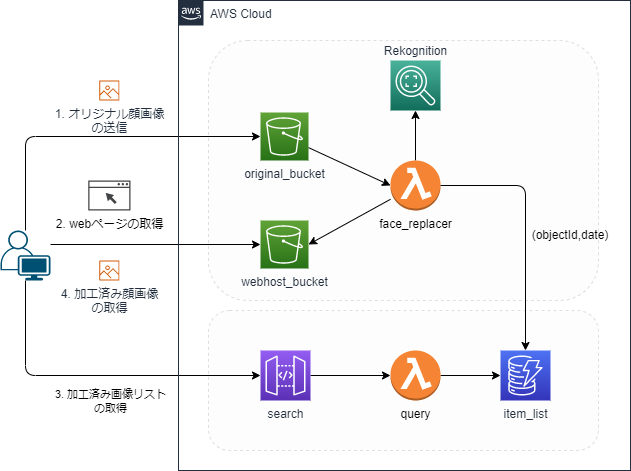

The diagram above was exported from draw.io. Its source (the exported page's mxGraphModel, read from the mxfile embedded in the PNG):
<mxGraphModel dx="790" dy="360" grid="1" gridSize="10" guides="1" tooltips="1" connect="1" arrows="1" fold="1" page="1" pageScale="1" pageWidth="827" pageHeight="1169" math="0" shadow="0">
  <root>
    <mxCell id="0" />
    <mxCell id="1" parent="0" />
    <mxCell id="42" value="" style="rounded=1;whiteSpace=wrap;html=1;fillColor=#f5f5f5;fontColor=#333333;strokeColor=#666666;opacity=20;dashed=1;" parent="1" vertex="1">
      <mxGeometry x="278" y="90" width="390" height="260" as="geometry" />
    </mxCell>
    <mxCell id="5" style="edgeStyle=none;html=1;entryX=0;entryY=0.5;entryDx=0;entryDy=0;entryPerimeter=0;" parent="1" source="2" target="3" edge="1">
      <mxGeometry relative="1" as="geometry" />
    </mxCell>
    <mxCell id="39" value="" style="rounded=1;whiteSpace=wrap;html=1;fillColor=#f5f5f5;fontColor=#333333;strokeColor=#666666;opacity=20;dashed=1;" parent="1" vertex="1">
      <mxGeometry x="278" y="360" width="390" height="140" as="geometry" />
    </mxCell>
    <mxCell id="2" value="original_bucket" style="sketch=0;points=[[0,0,0],[0.25,0,0],[0.5,0,0],[0.75,0,0],[1,0,0],[0,1,0],[0.25,1,0],[0.5,1,0],[0.75,1,0],[1,1,0],[0,0.25,0],[0,0.5,0],[0,0.75,0],[1,0.25,0],[1,0.5,0],[1,0.75,0]];outlineConnect=0;fontColor=#232F3E;gradientColor=#60A337;gradientDirection=north;fillColor=#277116;strokeColor=#ffffff;dashed=0;verticalLabelPosition=bottom;verticalAlign=top;align=center;html=1;fontSize=12;fontStyle=0;aspect=fixed;shape=mxgraph.aws4.resourceIcon;resIcon=mxgraph.aws4.s3;" parent="1" vertex="1">
      <mxGeometry x="330" y="162" width="48" height="48" as="geometry" />
    </mxCell>
    <mxCell id="6" style="edgeStyle=none;html=1;exitX=0.5;exitY=0;exitDx=0;exitDy=0;exitPerimeter=0;" parent="1" source="3" target="4" edge="1">
      <mxGeometry relative="1" as="geometry" />
    </mxCell>
    <mxCell id="8" style="edgeStyle=none;html=1;entryX=1;entryY=0.5;entryDx=0;entryDy=0;entryPerimeter=0;" parent="1" source="3" target="7" edge="1">
      <mxGeometry relative="1" as="geometry" />
    </mxCell>
    <mxCell id="3" value="face_replacer" style="outlineConnect=0;dashed=0;verticalLabelPosition=bottom;verticalAlign=top;align=center;html=1;shape=mxgraph.aws3.lambda_function;fillColor=#F58534;gradientColor=none;" parent="1" vertex="1">
      <mxGeometry x="460" y="210" width="50" height="50" as="geometry" />
    </mxCell>
    <mxCell id="21" style="edgeStyle=none;html=1;exitX=0;exitY=0.5;exitDx=0;exitDy=0;exitPerimeter=0;entryX=1;entryY=0.28;entryDx=0;entryDy=0;entryPerimeter=0;endArrow=none;endFill=0;startArrow=classic;startFill=1;" parent="1" source="7" target="20" edge="1">
      <mxGeometry relative="1" as="geometry" />
    </mxCell>
    <mxCell id="7" value="webhost_bucket" style="sketch=0;points=[[0,0,0],[0.25,0,0],[0.5,0,0],[0.75,0,0],[1,0,0],[0,1,0],[0.25,1,0],[0.5,1,0],[0.75,1,0],[1,1,0],[0,0.25,0],[0,0.5,0],[0,0.75,0],[1,0.25,0],[1,0.5,0],[1,0.75,0]];outlineConnect=0;fontColor=#232F3E;gradientColor=#60A337;gradientDirection=north;fillColor=#277116;strokeColor=#ffffff;dashed=0;verticalLabelPosition=bottom;verticalAlign=top;align=center;html=1;fontSize=12;fontStyle=0;aspect=fixed;shape=mxgraph.aws4.resourceIcon;resIcon=mxgraph.aws4.s3;" parent="1" vertex="1">
      <mxGeometry x="330" y="270" width="48" height="48" as="geometry" />
    </mxCell>
    <mxCell id="9" value="item_list" style="sketch=0;points=[[0,0,0],[0.25,0,0],[0.5,0,0],[0.75,0,0],[1,0,0],[0,1,0],[0.25,1,0],[0.5,1,0],[0.75,1,0],[1,1,0],[0,0.25,0],[0,0.5,0],[0,0.75,0],[1,0.25,0],[1,0.5,0],[1,0.75,0]];outlineConnect=0;fontColor=#232F3E;gradientColor=#4D72F3;gradientDirection=north;fillColor=#3334B9;strokeColor=#ffffff;dashed=0;verticalLabelPosition=bottom;verticalAlign=top;align=center;html=1;fontSize=12;fontStyle=0;aspect=fixed;shape=mxgraph.aws4.resourceIcon;resIcon=mxgraph.aws4.dynamodb;" parent="1" vertex="1">
      <mxGeometry x="570" y="400" width="50" height="50" as="geometry" />
    </mxCell>
    <mxCell id="16" style="edgeStyle=none;html=1;" parent="1" source="13" target="9" edge="1">
      <mxGeometry relative="1" as="geometry" />
    </mxCell>
    <mxCell id="13" value="query" style="outlineConnect=0;dashed=0;verticalLabelPosition=bottom;verticalAlign=top;align=center;html=1;shape=mxgraph.aws3.lambda_function;fillColor=#F58534;gradientColor=none;" parent="1" vertex="1">
      <mxGeometry x="460" y="400" width="50" height="50" as="geometry" />
    </mxCell>
    <mxCell id="14" value="" style="endArrow=classic;html=1;exitX=1;exitY=0.5;exitDx=0;exitDy=0;exitPerimeter=0;entryX=0.5;entryY=0;entryDx=0;entryDy=0;entryPerimeter=0;" parent="1" source="3" target="9" edge="1">
      <mxGeometry width="50" height="50" relative="1" as="geometry">
        <mxPoint x="360" y="520" as="sourcePoint" />
        <mxPoint x="410" y="470" as="targetPoint" />
        <Array as="points">
          <mxPoint x="595" y="235" />
        </Array>
      </mxGeometry>
    </mxCell>
    <mxCell id="18" style="edgeStyle=none;html=1;exitX=1;exitY=0.5;exitDx=0;exitDy=0;exitPerimeter=0;entryX=0;entryY=0.5;entryDx=0;entryDy=0;entryPerimeter=0;" parent="1" source="17" target="13" edge="1">
      <mxGeometry relative="1" as="geometry" />
    </mxCell>
    <mxCell id="17" value="search" style="sketch=0;points=[[0,0,0],[0.25,0,0],[0.5,0,0],[0.75,0,0],[1,0,0],[0,1,0],[0.25,1,0],[0.5,1,0],[0.75,1,0],[1,1,0],[0,0.25,0],[0,0.5,0],[0,0.75,0],[1,0.25,0],[1,0.5,0],[1,0.75,0]];outlineConnect=0;fontColor=#232F3E;gradientColor=#945DF2;gradientDirection=north;fillColor=#5A30B5;strokeColor=#ffffff;dashed=0;verticalLabelPosition=bottom;verticalAlign=top;align=center;html=1;fontSize=12;fontStyle=0;aspect=fixed;shape=mxgraph.aws4.resourceIcon;resIcon=mxgraph.aws4.api_gateway;" parent="1" vertex="1">
      <mxGeometry x="330" y="400" width="50" height="50" as="geometry" />
    </mxCell>
    <mxCell id="25" style="edgeStyle=none;html=1;entryX=0;entryY=0.5;entryDx=0;entryDy=0;entryPerimeter=0;" parent="1" source="20" target="2" edge="1">
      <mxGeometry relative="1" as="geometry">
        <Array as="points">
          <mxPoint x="95" y="186" />
        </Array>
      </mxGeometry>
    </mxCell>
    <mxCell id="35" style="edgeStyle=none;html=1;entryX=0;entryY=0.5;entryDx=0;entryDy=0;entryPerimeter=0;" parent="1" source="20" target="17" edge="1">
      <mxGeometry relative="1" as="geometry">
        <Array as="points">
          <mxPoint x="95" y="425" />
        </Array>
      </mxGeometry>
    </mxCell>
    <mxCell id="36" value="3. 加工済み画像リスト&lt;br&gt;の取得" style="edgeLabel;html=1;align=center;verticalAlign=middle;resizable=0;points=[];" parent="35" vertex="1" connectable="0">
      <mxGeometry x="0.0768" y="-3" relative="1" as="geometry">
        <mxPoint x="2" y="22" as="offset" />
      </mxGeometry>
    </mxCell>
    <mxCell id="20" value="" style="points=[[0.35,0,0],[0.98,0.51,0],[1,0.71,0],[0.67,1,0],[0,0.795,0],[0,0.65,0]];verticalLabelPosition=bottom;sketch=0;html=1;verticalAlign=top;aspect=fixed;align=center;pointerEvents=1;shape=mxgraph.cisco19.user;fillColor=#005073;strokeColor=none;" parent="1" vertex="1">
      <mxGeometry x="70" y="280" width="50" height="50" as="geometry" />
    </mxCell>
    <mxCell id="23" value="4. 加工済み顔画像&lt;br&gt;の取得" style="sketch=0;outlineConnect=0;fontColor=#232F3E;gradientColor=none;fillColor=#D45B07;strokeColor=none;dashed=0;verticalLabelPosition=bottom;verticalAlign=top;align=center;html=1;fontSize=12;fontStyle=0;aspect=fixed;pointerEvents=1;shape=mxgraph.aws4.container_registry_image;" parent="1" vertex="1">
      <mxGeometry x="168.87" y="310" width="20" height="20" as="geometry" />
    </mxCell>
    <mxCell id="26" value="1. オリジナル顔画像&lt;br&gt;の送信" style="sketch=0;outlineConnect=0;fontColor=#232F3E;gradientColor=none;fillColor=#D45B07;strokeColor=none;dashed=0;verticalLabelPosition=bottom;verticalAlign=top;align=center;html=1;fontSize=12;fontStyle=0;aspect=fixed;pointerEvents=1;shape=mxgraph.aws4.container_registry_image;" parent="1" vertex="1">
      <mxGeometry x="168.87" y="130" width="20" height="20" as="geometry" />
    </mxCell>
    <mxCell id="30" value="2. webページの取得" style="sketch=0;pointerEvents=1;shadow=0;dashed=0;html=1;strokeColor=none;fillColor=#434445;aspect=fixed;labelPosition=center;verticalLabelPosition=bottom;verticalAlign=top;align=center;outlineConnect=0;shape=mxgraph.vvd.web_browser;" parent="1" vertex="1">
      <mxGeometry x="157.75" y="230" width="42.25" height="30" as="geometry" />
    </mxCell>
    <mxCell id="24" value="AWS Cloud" style="points=[[0,0],[0.25,0],[0.5,0],[0.75,0],[1,0],[1,0.25],[1,0.5],[1,0.75],[1,1],[0.75,1],[0.5,1],[0.25,1],[0,1],[0,0.75],[0,0.5],[0,0.25]];outlineConnect=0;gradientColor=none;html=1;whiteSpace=wrap;fontSize=12;fontStyle=0;container=1;pointerEvents=0;collapsible=0;recursiveResize=0;shape=mxgraph.aws4.group;grIcon=mxgraph.aws4.group_aws_cloud_alt;strokeColor=#232F3E;fillColor=none;verticalAlign=top;align=left;spacingLeft=30;fontColor=#232F3E;dashed=0;" parent="1" vertex="1">
      <mxGeometry x="248" y="50" width="452" height="470" as="geometry" />
    </mxCell>
    <mxCell id="4" value="Rekognition" style="sketch=0;points=[[0,0,0],[0.25,0,0],[0.5,0,0],[0.75,0,0],[1,0,0],[0,1,0],[0.25,1,0],[0.5,1,0],[0.75,1,0],[1,1,0],[0,0.25,0],[0,0.5,0],[0,0.75,0],[1,0.25,0],[1,0.5,0],[1,0.75,0]];outlineConnect=0;fontColor=#232F3E;gradientColor=#4AB29A;gradientDirection=north;fillColor=#116D5B;strokeColor=#ffffff;dashed=0;verticalLabelPosition=top;verticalAlign=bottom;align=center;html=1;fontSize=12;fontStyle=0;aspect=fixed;shape=mxgraph.aws4.resourceIcon;resIcon=mxgraph.aws4.rekognition_2;labelPosition=center;" parent="24" vertex="1">
      <mxGeometry x="212" y="60" width="50" height="50" as="geometry" />
    </mxCell>
    <mxCell id="15" value="(objectId,date)" style="text;html=1;strokeColor=none;fillColor=none;align=center;verticalAlign=middle;whiteSpace=wrap;rounded=0;" parent="24" vertex="1">
      <mxGeometry x="362" y="220" width="60" height="30" as="geometry" />
    </mxCell>
  </root>
</mxGraphModel>